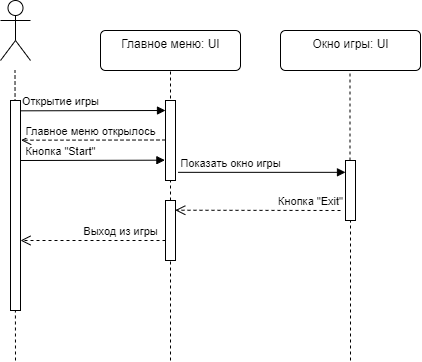

The diagram above was exported from draw.io. Its source (the exported page's mxGraphModel, read from the mxfile embedded in the PNG):
<mxGraphModel dx="1185" dy="662" grid="1" gridSize="10" guides="1" tooltips="1" connect="1" arrows="1" fold="1" page="1" pageScale="1" pageWidth="827" pageHeight="1169" math="0" shadow="0">
  <root>
    <mxCell id="0" />
    <mxCell id="1" parent="0" />
    <mxCell id="OWRFv8XF37kSlZrACRVy-2" value="" style="shape=umlActor;verticalLabelPosition=bottom;verticalAlign=top;html=1;" parent="1" vertex="1">
      <mxGeometry x="40" y="40" width="30" height="60" as="geometry" />
    </mxCell>
    <mxCell id="OWRFv8XF37kSlZrACRVy-4" value="Главное меню: UI" style="html=1;align=center;verticalAlign=top;rounded=1;absoluteArcSize=1;arcSize=10;dashed=0;" parent="1" vertex="1">
      <mxGeometry x="140" y="70" width="140" height="40" as="geometry" />
    </mxCell>
    <mxCell id="OWRFv8XF37kSlZrACRVy-7" value="Окно игры: UI" style="html=1;align=center;verticalAlign=top;rounded=1;absoluteArcSize=1;arcSize=10;dashed=0;" parent="1" vertex="1">
      <mxGeometry x="320" y="70" width="140" height="40" as="geometry" />
    </mxCell>
    <mxCell id="OWRFv8XF37kSlZrACRVy-12" value="" style="endArrow=none;dashed=1;html=1;entryX=0.5;entryY=1;entryDx=0;entryDy=0;" parent="1" source="OWRFv8XF37kSlZrACRVy-33" target="OWRFv8XF37kSlZrACRVy-4" edge="1">
      <mxGeometry width="50" height="50" relative="1" as="geometry">
        <mxPoint x="210" y="520" as="sourcePoint" />
        <mxPoint x="440" y="150" as="targetPoint" />
      </mxGeometry>
    </mxCell>
    <mxCell id="OWRFv8XF37kSlZrACRVy-8" value="" style="html=1;points=[];perimeter=orthogonalPerimeter;" parent="1" vertex="1">
      <mxGeometry x="205" y="140" width="10" height="80" as="geometry" />
    </mxCell>
    <mxCell id="OWRFv8XF37kSlZrACRVy-15" value="" style="endArrow=none;dashed=1;html=1;entryX=0.5;entryY=1;entryDx=0;entryDy=0;" parent="1" source="OWRFv8XF37kSlZrACRVy-25" edge="1">
      <mxGeometry width="50" height="50" relative="1" as="geometry">
        <mxPoint x="390" y="520" as="sourcePoint" />
        <mxPoint x="389.5" y="110" as="targetPoint" />
      </mxGeometry>
    </mxCell>
    <mxCell id="OWRFv8XF37kSlZrACRVy-21" value="" style="endArrow=none;dashed=1;html=1;entryX=0.5;entryY=1;entryDx=0;entryDy=0;" parent="1" edge="1">
      <mxGeometry width="50" height="50" relative="1" as="geometry">
        <mxPoint x="55" y="400" as="sourcePoint" />
        <mxPoint x="54.5" y="110" as="targetPoint" />
      </mxGeometry>
    </mxCell>
    <mxCell id="OWRFv8XF37kSlZrACRVy-3" value="" style="html=1;points=[];perimeter=orthogonalPerimeter;" parent="1" vertex="1">
      <mxGeometry x="50" y="140" width="10" height="210" as="geometry" />
    </mxCell>
    <mxCell id="OWRFv8XF37kSlZrACRVy-22" value="Главное меню открылось" style="html=1;verticalAlign=bottom;endArrow=open;dashed=1;endSize=8;entryX=1.062;entryY=0.189;entryDx=0;entryDy=0;entryPerimeter=0;" parent="1" target="OWRFv8XF37kSlZrACRVy-3" edge="1">
      <mxGeometry x="0.0417" relative="1" as="geometry">
        <mxPoint x="205" y="179.5" as="sourcePoint" />
        <mxPoint x="125" y="179.5" as="targetPoint" />
        <mxPoint as="offset" />
      </mxGeometry>
    </mxCell>
    <mxCell id="OWRFv8XF37kSlZrACRVy-25" value="" style="html=1;points=[];perimeter=orthogonalPerimeter;" parent="1" vertex="1">
      <mxGeometry x="385" y="200" width="10" height="60" as="geometry" />
    </mxCell>
    <mxCell id="OWRFv8XF37kSlZrACRVy-26" value="" style="endArrow=none;dashed=1;html=1;entryX=0.5;entryY=1;entryDx=0;entryDy=0;" parent="1" target="OWRFv8XF37kSlZrACRVy-25" edge="1">
      <mxGeometry width="50" height="50" relative="1" as="geometry">
        <mxPoint x="390" y="400" as="sourcePoint" />
        <mxPoint x="389.5000000000002" y="110" as="targetPoint" />
      </mxGeometry>
    </mxCell>
    <mxCell id="OWRFv8XF37kSlZrACRVy-28" value="Показать окно игры" style="html=1;verticalAlign=bottom;endArrow=block;exitX=1.25;exitY=0.898;exitDx=0;exitDy=0;exitPerimeter=0;" parent="1" source="OWRFv8XF37kSlZrACRVy-8" target="OWRFv8XF37kSlZrACRVy-25" edge="1">
      <mxGeometry x="-0.3731" width="80" relative="1" as="geometry">
        <mxPoint x="360" y="340" as="sourcePoint" />
        <mxPoint x="740" y="212" as="targetPoint" />
        <mxPoint as="offset" />
      </mxGeometry>
    </mxCell>
    <mxCell id="OWRFv8XF37kSlZrACRVy-30" value="Кнопка &quot;Start&quot;" style="html=1;verticalAlign=bottom;endArrow=block;entryX=-0.061;entryY=0.746;entryDx=0;entryDy=0;entryPerimeter=0;" parent="1" target="OWRFv8XF37kSlZrACRVy-8" edge="1">
      <mxGeometry x="-0.4459" width="80" relative="1" as="geometry">
        <mxPoint x="60" y="200" as="sourcePoint" />
        <mxPoint x="200" y="200" as="targetPoint" />
        <mxPoint as="offset" />
      </mxGeometry>
    </mxCell>
    <mxCell id="OWRFv8XF37kSlZrACRVy-31" value="Открытие игры" style="html=1;verticalAlign=bottom;endArrow=block;entryX=-0.061;entryY=0.746;entryDx=0;entryDy=0;entryPerimeter=0;" parent="1" edge="1">
      <mxGeometry x="-0.4544" width="80" relative="1" as="geometry">
        <mxPoint x="60.61" y="150.32" as="sourcePoint" />
        <mxPoint x="205" y="150" as="targetPoint" />
        <mxPoint as="offset" />
      </mxGeometry>
    </mxCell>
    <mxCell id="OWRFv8XF37kSlZrACRVy-32" value="Кнопка &quot;Exit&quot;" style="html=1;verticalAlign=bottom;endArrow=open;dashed=1;endSize=8;entryX=0.977;entryY=0.162;entryDx=0;entryDy=0;entryPerimeter=0;" parent="1" target="OWRFv8XF37kSlZrACRVy-33" edge="1">
      <mxGeometry x="-0.6369" relative="1" as="geometry">
        <mxPoint x="380" y="250" as="sourcePoint" />
        <mxPoint x="220" y="250" as="targetPoint" />
        <mxPoint as="offset" />
      </mxGeometry>
    </mxCell>
    <mxCell id="OWRFv8XF37kSlZrACRVy-33" value="" style="html=1;points=[];perimeter=orthogonalPerimeter;" parent="1" vertex="1">
      <mxGeometry x="205" y="240" width="10" height="60" as="geometry" />
    </mxCell>
    <mxCell id="OWRFv8XF37kSlZrACRVy-34" value="" style="endArrow=none;dashed=1;html=1;entryX=0.5;entryY=1;entryDx=0;entryDy=0;" parent="1" target="OWRFv8XF37kSlZrACRVy-33" edge="1">
      <mxGeometry width="50" height="50" relative="1" as="geometry">
        <mxPoint x="210" y="400" as="sourcePoint" />
        <mxPoint x="210" y="110" as="targetPoint" />
      </mxGeometry>
    </mxCell>
    <mxCell id="OWRFv8XF37kSlZrACRVy-35" value="Выход из игры" style="html=1;verticalAlign=bottom;endArrow=open;dashed=1;endSize=8;" parent="1" target="OWRFv8XF37kSlZrACRVy-3" edge="1">
      <mxGeometry x="-0.3793" relative="1" as="geometry">
        <mxPoint x="205" y="280" as="sourcePoint" />
        <mxPoint x="125" y="280" as="targetPoint" />
        <mxPoint as="offset" />
      </mxGeometry>
    </mxCell>
    <mxCell id="Qdij80xbwsfaS4rncrWO-2" value="" style="endArrow=none;dashed=1;html=1;entryX=0.5;entryY=1;entryDx=0;entryDy=0;" edge="1" parent="1">
      <mxGeometry width="50" height="50" relative="1" as="geometry">
        <mxPoint x="210" y="400" as="sourcePoint" />
        <mxPoint x="210" y="400" as="targetPoint" />
      </mxGeometry>
    </mxCell>
  </root>
</mxGraphModel>